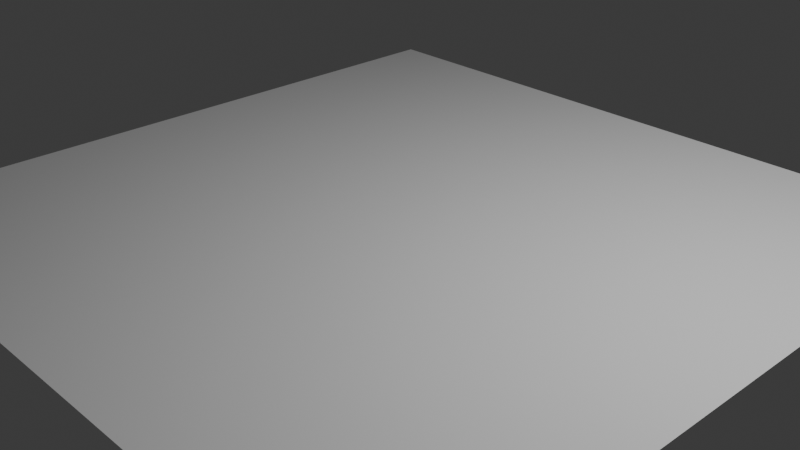 # Source: 10_VertexPaint.blend  (saved by Blender 4.4.32; exported with 4.5.12 LTS)
import bpy
from mathutils import Matrix  # noqa: F401  (used for matrix-valued properties, if any)

bpy.ops.wm.read_factory_settings(use_empty=True)
scene = bpy.context.scene
scene.name = 'Scene'

# ---- collections
col_collection = bpy.data.collections.new('Collection'); scene.collection.children.link(col_collection)

# ---- world
world_world = bpy.data.worlds.new('World'); scene.world = world_world
world_world.use_nodes = True; world_world.node_tree.nodes.clear()
_N = world_world.node_tree.nodes; _L = world_world.node_tree.links
n0 = _N.new('ShaderNodeOutputWorld'); n0.name = 'World Output'; n0.location = (300, 300)
n1 = _N.new('ShaderNodeBackground'); n1.name = 'Background'; n1.location = (10, 300)
n1.inputs[0].default_value = (0.05088, 0.05088, 0.05088, 1.0)
_L.new(n1.outputs[0], n0.inputs[0])
n0.is_active_output = True
world_world.color = (0.05088, 0.05088, 0.05088)
world_world.sun_shadow_jitter_overblur = 0.0

# ---- cameras
cam_camera = bpy.data.cameras.new('Camera')
cam_camera.clip_end = 100.0
cam_camera.ortho_scale = 7.314

# ---- lights
light_light = bpy.data.lights.new('Light', 'POINT')
light_light.energy = 1000.0
light_light.shadow_soft_size = 0.1

# ---- meshes
me_plane = bpy.data.meshes.new('Plane')
me_plane.from_pydata([(-1.0, -1.0, 0.0), (1.0, -1.0, 0.0), (-1.0, 1.0, 0.0), (1.0, 1.0, 0.0), (-1.0, 0.8182, 0.0), (-1.0, 0.6364, 0.0), (-1.0, 0.4545, 0.0), (-1.0, 0.2727, 0.0), (-1.0, 0.09091, 0.0), (-1.0, -0.09091, 0.0), (-1.0, -0.2727, 0.0), (-1.0, -0.4545, 0.0), (-1.0, -0.6364, 0.0), (-1.0, -0.8182, 0.0), (-0.8182, -1.0, 0.0), (-0.6364, -1.0, 0.0), (-0.4545, -1.0, 0.0), (-0.2727, -1.0, 0.0), (-0.09091, -1.0, 0.0), (0.09091, -1.0, 0.0), (0.2727, -1.0, 0.0), (0.4545, -1.0, 0.0), (0.6364, -1.0, 0.0), (0.8182, -1.0, 0.0), (1.0, -0.8182, 0.0), (1.0, -0.6364, 0.0), (1.0, -0.4545, 0.0), (1.0, -0.2727, 0.0), (1.0, -0.09091, 0.0), (1.0, 0.09091, 0.0), (1.0, 0.2727, 0.0), (1.0, 0.4545, 0.0), (1.0, 0.6364, 0.0), (1.0, 0.8182, 0.0), (0.8182, 1.0, 0.0), (0.6364, 1.0, 0.0), (0.4545, 1.0, 0.0), (0.2727, 1.0, 0.0), (0.09091, 1.0, 0.0), (-0.09091, 1.0, 0.0), (-0.2727, 1.0, 0.0), (-0.4545, 1.0, 0.0), (-0.6364, 1.0, 0.0), (-0.8182, 1.0, 0.0), (-0.8182, -0.8182, 0.0), (-0.8182, -0.6364, 0.0), (-0.8182, -0.4545, 0.0), (-0.8182, -0.2727, 0.0), (-0.8182, -0.09091, 0.0), (-0.8182, 0.09091, 0.0), (-0.8182, 0.2727, 0.0), (-0.8182, 0.4545, 0.0), (-0.8182, 0.6364, 0.0), (-0.8182, 0.8182, 0.0), (-0.6364, -0.8182, 0.0), (-0.6364, -0.6364, 0.0), (-0.6364, -0.4545, 0.0), (-0.6364, -0.2727, 0.0), (-0.6364, -0.09091, 0.0), (-0.6364, 0.09091, 0.0), (-0.6364, 0.2727, 0.0), (-0.6364, 0.4545, 0.0), (-0.6364, 0.6364, 0.0), (-0.6364, 0.8182, 0.0), (-0.4545, -0.8182, 0.0), (-0.4545, -0.6364, 0.0), (-0.4545, -0.4545, 0.0), (-0.4545, -0.2727, 0.0), (-0.4545, -0.09091, 0.0), (-0.4545, 0.09091, 0.0), (-0.4545, 0.2727, 0.0), (-0.4545, 0.4545, 0.0), (-0.4545, 0.6364, 0.0), (-0.4545, 0.8182, 0.0), (-0.2727, -0.8182, 0.0), (-0.2727, -0.6364, 0.0), (-0.2727, -0.4545, 0.0), (-0.2727, -0.2727, 0.0), (-0.2727, -0.09091, 0.0), (-0.2727, 0.09091, 0.0), (-0.2727, 0.2727, 0.0), (-0.2727, 0.4545, 0.0), (-0.2727, 0.6364, 0.0), (-0.2727, 0.8182, 0.0), (-0.09091, -0.8182, 0.0), (-0.09091, -0.6364, 0.0), (-0.09091, -0.4545, 0.0), (-0.09091, -0.2727, 0.0), (-0.09091, -0.09091, 0.0), (-0.09091, 0.09091, 0.0), (-0.09091, 0.2727, 0.0), (-0.09091, 0.4545, 0.0), (-0.09091, 0.6364, 0.0), (-0.09091, 0.8182, 0.0), (0.09091, -0.8182, 0.0), (0.09091, -0.6364, 0.0), (0.09091, -0.4545, 0.0), (0.09091, -0.2727, 0.0), (0.09091, -0.09091, 0.0), (0.09091, 0.09091, 0.0), (0.09091, 0.2727, 0.0), (0.09091, 0.4545, 0.0), (0.09091, 0.6364, 0.0), (0.09091, 0.8182, 0.0), (0.2727, -0.8182, 0.0), (0.2727, -0.6364, 0.0), (0.2727, -0.4545, 0.0), (0.2727, -0.2727, 0.0), (0.2727, -0.09091, 0.0), (0.2727, 0.09091, 0.0), (0.2727, 0.2727, 0.0), (0.2727, 0.4545, 0.0), (0.2727, 0.6364, 0.0), (0.2727, 0.8182, 0.0), (0.4545, -0.8182, 0.0), (0.4545, -0.6364, 0.0), (0.4545, -0.4545, 0.0), (0.4545, -0.2727, 0.0), (0.4545, -0.09091, 0.0), (0.4545, 0.09091, 0.0), (0.4545, 0.2727, 0.0), (0.4545, 0.4545, 0.0), (0.4545, 0.6364, 0.0), (0.4545, 0.8182, 0.0), (0.6364, -0.8182, 0.0), (0.6364, -0.6364, 0.0), (0.6364, -0.4545, 0.0), (0.6364, -0.2727, 0.0), (0.6364, -0.09091, 0.0), (0.6364, 0.09091, 0.0), (0.6364, 0.2727, 0.0), (0.6364, 0.4545, 0.0), (0.6364, 0.6364, 0.0), (0.6364, 0.8182, 0.0), (0.8182, -0.8182, 0.0), (0.8182, -0.6364, 0.0), (0.8182, -0.4545, 0.0), (0.8182, -0.2727, 0.0), (0.8182, -0.09091, 0.0), (0.8182, 0.09091, 0.0), (0.8182, 0.2727, 0.0), (0.8182, 0.4545, 0.0), (0.8182, 0.6364, 0.0), (0.8182, 0.8182, 0.0)], [], [(143, 33, 3, 34), (4, 53, 43, 2), (53, 63, 42, 43), (63, 73, 41, 42), (73, 83, 40, 41), (83, 93, 39, 40), (93, 103, 38, 39), (103, 113, 37, 38), (113, 123, 36, 37), (123, 133, 35, 36), (133, 143, 34, 35), (0, 14, 44, 13), (13, 44, 45, 12), (12, 45, 46, 11), (11, 46, 47, 10), (10, 47, 48, 9), (9, 48, 49, 8), (8, 49, 50, 7), (7, 50, 51, 6), (6, 51, 52, 5), (5, 52, 53, 4), (14, 15, 54, 44), (44, 54, 55, 45), (45, 55, 56, 46), (46, 56, 57, 47), (47, 57, 58, 48), (48, 58, 59, 49), (49, 59, 60, 50), (50, 60, 61, 51), (51, 61, 62, 52), (52, 62, 63, 53), (15, 16, 64, 54), (54, 64, 65, 55), (55, 65, 66, 56), (56, 66, 67, 57), (57, 67, 68, 58), (58, 68, 69, 59), (59, 69, 70, 60), (60, 70, 71, 61), (61, 71, 72, 62), (62, 72, 73, 63), (16, 17, 74, 64), (64, 74, 75, 65), (65, 75, 76, 66), (66, 76, 77, 67), (67, 77, 78, 68), (68, 78, 79, 69), (69, 79, 80, 70), (70, 80, 81, 71), (71, 81, 82, 72), (72, 82, 83, 73), (17, 18, 84, 74), (74, 84, 85, 75), (75, 85, 86, 76), (76, 86, 87, 77), (77, 87, 88, 78), (78, 88, 89, 79), (79, 89, 90, 80), (80, 90, 91, 81), (81, 91, 92, 82), (82, 92, 93, 83), (18, 19, 94, 84), (84, 94, 95, 85), (85, 95, 96, 86), (86, 96, 97, 87), (87, 97, 98, 88), (88, 98, 99, 89), (89, 99, 100, 90), (90, 100, 101, 91), (91, 101, 102, 92), (92, 102, 103, 93), (19, 20, 104, 94), (94, 104, 105, 95), (95, 105, 106, 96), (96, 106, 107, 97), (97, 107, 108, 98), (98, 108, 109, 99), (99, 109, 110, 100), (100, 110, 111, 101), (101, 111, 112, 102), (102, 112, 113, 103), (20, 21, 114, 104), (104, 114, 115, 105), (105, 115, 116, 106), (106, 116, 117, 107), (107, 117, 118, 108), (108, 118, 119, 109), (109, 119, 120, 110), (110, 120, 121, 111), (111, 121, 122, 112), (112, 122, 123, 113), (21, 22, 124, 114), (114, 124, 125, 115), (115, 125, 126, 116), (116, 126, 127, 117), (117, 127, 128, 118), (118, 128, 129, 119), (119, 129, 130, 120), (120, 130, 131, 121), (121, 131, 132, 122), (122, 132, 133, 123), (22, 23, 134, 124), (124, 134, 135, 125), (125, 135, 136, 126), (126, 136, 137, 127), (127, 137, 138, 128), (128, 138, 139, 129), (129, 139, 140, 130), (130, 140, 141, 131), (131, 141, 142, 132), (132, 142, 143, 133), (23, 1, 24, 134), (134, 24, 25, 135), (135, 25, 26, 136), (136, 26, 27, 137), (137, 27, 28, 138), (138, 28, 29, 139), (139, 29, 30, 140), (140, 30, 31, 141), (141, 31, 32, 142), (142, 32, 33, 143)])
_uv = me_plane.uv_layers.new(name='UVMap')
_uv.uv.foreach_set('vector', [0.9091, 0.9091, 1.0, 0.9091, 1.0, 1.0, 0.9091, 1.0, 0.0, 0.9091, 0.09091, 0.9091, 0.09091, 1.0, 0.0, 1.0, 0.09091, 0.9091, 0.1818, 0.9091, 0.1818, 1.0, 0.09091, 1.0, 0.1818, 0.9091, 0.2727, 0.9091, 0.2727, 1.0, 0.1818, 1.0, 0.2727, 0.9091, 0.3636, 0.9091, 0.3636, 1.0, 0.2727, 1.0, 0.3636, 0.9091, 0.4545, 0.9091, 0.4545, 1.0, 0.3636, 1.0, 0.4545, 0.9091, 0.5455, 0.9091, 0.5455, 1.0, 0.4545, 1.0, 0.5455, 0.9091, 0.6364, 0.9091, 0.6364, 1.0, 0.5455, 1.0, 0.6364, 0.9091, 0.7273, 0.9091, 0.7273, 1.0, 0.6364, 1.0, 0.7273, 0.9091, 0.8182, 0.9091, 0.8182, 1.0, 0.7273, 1.0, 0.8182, 0.9091, 0.9091, 0.9091, 0.9091, 1.0, 0.8182, 1.0, 0.0, 0.0, 0.09091, 0.0, 0.09091, 0.09091, 0.0, 0.09091, 0.0, 0.09091, 0.09091, 0.09091, 0.09091, 0.1818, 0.0, 0.1818, 0.0, 0.1818, 0.09091, 0.1818, 0.09091, 0.2727, 0.0, 0.2727, 0.0, 0.2727, 0.09091, 0.2727, 0.09091, 0.3636, 0.0, 0.3636, 0.0, 0.3636, 0.09091, 0.3636, 0.09091, 0.4545, 0.0, 0.4545, 0.0, 0.4545, 0.09091, 0.4545, 0.09091, 0.5455, 0.0, 0.5455, 0.0, 0.5455, 0.09091, 0.5455, 0.09091, 0.6364, 0.0, 0.6364, 0.0, 0.6364, 0.09091, 0.6364, 0.09091, 0.7273, 0.0, 0.7273, 0.0, 0.7273, 0.09091, 0.7273, 0.09091, 0.8182, 0.0, 0.8182, 0.0, 0.8182, 0.09091, 0.8182, 0.09091, 0.9091, 0.0, 0.9091, 0.09091, 0.0, 0.1818, 0.0, 0.1818, 0.09091, 0.09091, 0.09091, 0.09091, 0.09091, 0.1818, 0.09091, 0.1818, 0.1818, 0.09091, 0.1818, 0.09091, 0.1818, 0.1818, 0.1818, 0.1818, 0.2727, 0.09091, 0.2727, 0.09091, 0.2727, 0.1818, 0.2727, 0.1818, 0.3636, 0.09091, 0.3636, 0.09091, 0.3636, 0.1818, 0.3636, 0.1818, 0.4545, 0.09091, 0.4545, 0.09091, 0.4545, 0.1818, 0.4545, 0.1818, 0.5455, 0.09091, 0.5455, 0.09091, 0.5455, 0.1818, 0.5455, 0.1818, 0.6364, 0.09091, 0.6364, 0.09091, 0.6364, 0.1818, 0.6364, 0.1818, 0.7273, 0.09091, 0.7273, 0.09091, 0.7273, 0.1818, 0.7273, 0.1818, 0.8182, 0.09091, 0.8182, 0.09091, 0.8182, 0.1818, 0.8182, 0.1818, 0.9091, 0.09091, 0.9091, 0.1818, 0.0, 0.2727, 0.0, 0.2727, 0.09091, 0.1818, 0.09091, 0.1818, 0.09091, 0.2727, 0.09091, 0.2727, 0.1818, 0.1818, 0.1818, 0.1818, 0.1818, 0.2727, 0.1818, 0.2727, 0.2727, 0.1818, 0.2727, 0.1818, 0.2727, 0.2727, 0.2727, 0.2727, 0.3636, 0.1818, 0.3636, 0.1818, 0.3636, 0.2727, 0.3636, 0.2727, 0.4545, 0.1818, 0.4545, 0.1818, 0.4545, 0.2727, 0.4545, 0.2727, 0.5455, 0.1818, 0.5455, 0.1818, 0.5455, 0.2727, 0.5455, 0.2727, 0.6364, 0.1818, 0.6364, 0.1818, 0.6364, 0.2727, 0.6364, 0.2727, 0.7273, 0.1818, 0.7273, 0.1818, 0.7273, 0.2727, 0.7273, 0.2727, 0.8182, 0.1818, 0.8182, 0.1818, 0.8182, 0.2727, 0.8182, 0.2727, 0.9091, 0.1818, 0.9091, 0.2727, 0.0, 0.3636, 0.0, 0.3636, 0.09091, 0.2727, 0.09091, 0.2727, 0.09091, 0.3636, 0.09091, 0.3636, 0.1818, 0.2727, 0.1818, 0.2727, 0.1818, 0.3636, 0.1818, 0.3636, 0.2727, 0.2727, 0.2727, 0.2727, 0.2727, 0.3636, 0.2727, 0.3636, 0.3636, 0.2727, 0.3636, 0.2727, 0.3636, 0.3636, 0.3636, 0.3636, 0.4545, 0.2727, 0.4545, 0.2727, 0.4545, 0.3636, 0.4545, 0.3636, 0.5455, 0.2727, 0.5455, 0.2727, 0.5455, 0.3636, 0.5455, 0.3636, 0.6364, 0.2727, 0.6364, 0.2727, 0.6364, 0.3636, 0.6364, 0.3636, 0.7273, 0.2727, 0.7273, 0.2727, 0.7273, 0.3636, 0.7273, 0.3636, 0.8182, 0.2727, 0.8182, 0.2727, 0.8182, 0.3636, 0.8182, 0.3636, 0.9091, 0.2727, 0.9091, 0.3636, 0.0, 0.4545, 0.0, 0.4545, 0.09091, 0.3636, 0.09091, 0.3636, 0.09091, 0.4545, 0.09091, 0.4545, 0.1818, 0.3636, 0.1818, 0.3636, 0.1818, 0.4545, 0.1818, 0.4545, 0.2727, 0.3636, 0.2727, 0.3636, 0.2727, 0.4545, 0.2727, 0.4545, 0.3636, 0.3636, 0.3636, 0.3636, 0.3636, 0.4545, 0.3636, 0.4545, 0.4545, 0.3636, 0.4545, 0.3636, 0.4545, 0.4545, 0.4545, 0.4545, 0.5455, 0.3636, 0.5455, 0.3636, 0.5455, 0.4545, 0.5455, 0.4545, 0.6364, 0.3636, 0.6364, 0.3636, 0.6364, 0.4545, 0.6364, 0.4545, 0.7273, 0.3636, 0.7273, 0.3636, 0.7273, 0.4545, 0.7273, 0.4545, 0.8182, 0.3636, 0.8182, 0.3636, 0.8182, 0.4545, 0.8182, 0.4545, 0.9091, 0.3636, 0.9091, 0.4545, 0.0, 0.5455, 0.0, 0.5455, 0.09091, 0.4545, 0.09091, 0.4545, 0.09091, 0.5455, 0.09091, 0.5455, 0.1818, 0.4545, 0.1818, 0.4545, 0.1818, 0.5455, 0.1818, 0.5455, 0.2727, 0.4545, 0.2727, 0.4545, 0.2727, 0.5455, 0.2727, 0.5455, 0.3636, 0.4545, 0.3636, 0.4545, 0.3636, 0.5455, 0.3636, 0.5455, 0.4545, 0.4545, 0.4545, 0.4545, 0.4545, 0.5455, 0.4545, 0.5455, 0.5455, 0.4545, 0.5455, 0.4545, 0.5455, 0.5455, 0.5455, 0.5455, 0.6364, 0.4545, 0.6364, 0.4545, 0.6364, 0.5455, 0.6364, 0.5455, 0.7273, 0.4545, 0.7273, 0.4545, 0.7273, 0.5455, 0.7273, 0.5455, 0.8182, 0.4545, 0.8182, 0.4545, 0.8182, 0.5455, 0.8182, 0.5455, 0.9091, 0.4545, 0.9091, 0.5455, 0.0, 0.6364, 0.0, 0.6364, 0.09091, 0.5455, 0.09091, 0.5455, 0.09091, 0.6364, 0.09091, 0.6364, 0.1818, 0.5455, 0.1818, 0.5455, 0.1818, 0.6364, 0.1818, 0.6364, 0.2727, 0.5455, 0.2727, 0.5455, 0.2727, 0.6364, 0.2727, 0.6364, 0.3636, 0.5455, 0.3636, 0.5455, 0.3636, 0.6364, 0.3636, 0.6364, 0.4545, 0.5455, 0.4545, 0.5455, 0.4545, 0.6364, 0.4545, 0.6364, 0.5455, 0.5455, 0.5455, 0.5455, 0.5455, 0.6364, 0.5455, 0.6364, 0.6364, 0.5455, 0.6364, 0.5455, 0.6364, 0.6364, 0.6364, 0.6364, 0.7273, 0.5455, 0.7273, 0.5455, 0.7273, 0.6364, 0.7273, 0.6364, 0.8182, 0.5455, 0.8182, 0.5455, 0.8182, 0.6364, 0.8182, 0.6364, 0.9091, 0.5455, 0.9091, 0.6364, 0.0, 0.7273, 0.0, 0.7273, 0.09091, 0.6364, 0.09091, 0.6364, 0.09091, 0.7273, 0.09091, 0.7273, 0.1818, 0.6364, 0.1818, 0.6364, 0.1818, 0.7273, 0.1818, 0.7273, 0.2727, 0.6364, 0.2727, 0.6364, 0.2727, 0.7273, 0.2727, 0.7273, 0.3636, 0.6364, 0.3636, 0.6364, 0.3636, 0.7273, 0.3636, 0.7273, 0.4545, 0.6364, 0.4545, 0.6364, 0.4545, 0.7273, 0.4545, 0.7273, 0.5455, 0.6364, 0.5455, 0.6364, 0.5455, 0.7273, 0.5455, 0.7273, 0.6364, 0.6364, 0.6364, 0.6364, 0.6364, 0.7273, 0.6364, 0.7273, 0.7273, 0.6364, 0.7273, 0.6364, 0.7273, 0.7273, 0.7273, 0.7273, 0.8182, 0.6364, 0.8182, 0.6364, 0.8182, 0.7273, 0.8182, 0.7273, 0.9091, 0.6364, 0.9091, 0.7273, 0.0, 0.8182, 0.0, 0.8182, 0.09091, 0.7273, 0.09091, 0.7273, 0.09091, 0.8182, 0.09091, 0.8182, 0.1818, 0.7273, 0.1818, 0.7273, 0.1818, 0.8182, 0.1818, 0.8182, 0.2727, 0.7273, 0.2727, 0.7273, 0.2727, 0.8182, 0.2727, 0.8182, 0.3636, 0.7273, 0.3636, 0.7273, 0.3636, 0.8182, 0.3636, 0.8182, 0.4545, 0.7273, 0.4545, 0.7273, 0.4545, 0.8182, 0.4545, 0.8182, 0.5455, 0.7273, 0.5455, 0.7273, 0.5455, 0.8182, 0.5455, 0.8182, 0.6364, 0.7273, 0.6364, 0.7273, 0.6364, 0.8182, 0.6364, 0.8182, 0.7273, 0.7273, 0.7273, 0.7273, 0.7273, 0.8182, 0.7273, 0.8182, 0.8182, 0.7273, 0.8182, 0.7273, 0.8182, 0.8182, 0.8182, 0.8182, 0.9091, 0.7273, 0.9091, 0.8182, 0.0, 0.9091, 0.0, 0.9091, 0.09091, 0.8182, 0.09091, 0.8182, 0.09091, 0.9091, 0.09091, 0.9091, 0.1818, 0.8182, 0.1818, 0.8182, 0.1818, 0.9091, 0.1818, 0.9091, 0.2727, 0.8182, 0.2727, 0.8182, 0.2727, 0.9091, 0.2727, 0.9091, 0.3636, 0.8182, 0.3636, 0.8182, 0.3636, 0.9091, 0.3636, 0.9091, 0.4545, 0.8182, 0.4545, 0.8182, 0.4545, 0.9091, 0.4545, 0.9091, 0.5455, 0.8182, 0.5455, 0.8182, 0.5455, 0.9091, 0.5455, 0.9091, 0.6364, 0.8182, 0.6364, 0.8182, 0.6364, 0.9091, 0.6364, 0.9091, 0.7273, 0.8182, 0.7273, 0.8182, 0.7273, 0.9091, 0.7273, 0.9091, 0.8182, 0.8182, 0.8182, 0.8182, 0.8182, 0.9091, 0.8182, 0.9091, 0.9091, 0.8182, 0.9091, 0.9091, 0.0, 1.0, 0.0, 1.0, 0.09091, 0.9091, 0.09091, 0.9091, 0.09091, 1.0, 0.09091, 1.0, 0.1818, 0.9091, 0.1818, 0.9091, 0.1818, 1.0, 0.1818, 1.0, 0.2727, 0.9091, 0.2727, 0.9091, 0.2727, 1.0, 0.2727, 1.0, 0.3636, 0.9091, 0.3636, 0.9091, 0.3636, 1.0, 0.3636, 1.0, 0.4545, 0.9091, 0.4545, 0.9091, 0.4545, 1.0, 0.4545, 1.0, 0.5455, 0.9091, 0.5455, 0.9091, 0.5455, 1.0, 0.5455, 1.0, 0.6364, 0.9091, 0.6364, 0.9091, 0.6364, 1.0, 0.6364, 1.0, 0.7273, 0.9091, 0.7273, 0.9091, 0.7273, 1.0, 0.7273, 1.0, 0.8182, 0.9091, 0.8182, 0.9091, 0.8182, 1.0, 0.8182, 1.0, 0.9091, 0.9091, 0.9091])
_ca = me_plane.color_attributes.new('Attribute', 'BYTE_COLOR', 'CORNER')
_ca.data.foreach_set('color', [0.5149, 0.2159, 0.04092, 1.0, 0.5149, 0.2159, 0.04092, 1.0, 0.5149, 0.2159, 0.04092, 1.0, 0.5149, 0.2159, 0.04092, 1.0, 0.5149, 0.2159, 0.04092, 1.0, 0.5149, 0.2159, 0.04092, 1.0, 0.5149, 0.2159, 0.04092, 1.0, 0.5149, 0.2582, 0.1144, 1.0, 0.5149, 0.2159, 0.04092, 1.0, 0.5149, 0.2159, 0.04092, 1.0, 0.5149, 0.2159, 0.04092, 1.0, 0.5149, 0.2159, 0.04092, 1.0, 0.5149, 0.2159, 0.04092, 1.0, 0.5149, 0.2159, 0.04092, 1.0, 0.5149, 0.2159, 0.04092, 1.0, 0.5149, 0.2159, 0.04092, 1.0, 0.5149, 0.2159, 0.04092, 1.0, 0.5149, 0.2159, 0.04092, 1.0, 0.5149, 0.2159, 0.04092, 1.0, 0.5149, 0.2159, 0.04092, 1.0, 0.5149, 0.2159, 0.04092, 1.0, 0.5149, 0.2159, 0.04092, 1.0, 0.5149, 0.2159, 0.04092, 1.0, 0.5149, 0.2159, 0.04092, 1.0, 0.5149, 0.2159, 0.04092, 1.0, 0.5149, 0.2159, 0.04092, 1.0, 0.5149, 0.2159, 0.04092, 1.0, 0.5149, 0.2159, 0.04092, 1.0, 0.5149, 0.2159, 0.04092, 1.0, 0.5149, 0.2159, 0.04092, 1.0, 0.5149, 0.2159, 0.04092, 1.0, 0.5149, 0.2159, 0.04092, 1.0, 0.5149, 0.2159, 0.04092, 1.0, 0.5149, 0.2159, 0.04092, 1.0, 0.5149, 0.2159, 0.04092, 1.0, 0.5149, 0.2159, 0.04092, 1.0, 0.5149, 0.2159, 0.04092, 1.0, 0.5149, 0.2159, 0.04092, 1.0, 0.5149, 0.2159, 0.04092, 1.0, 0.5149, 0.2159, 0.04092, 1.0, 0.5149, 0.2159, 0.04092, 1.0, 0.5149, 0.2159, 0.04092, 1.0, 0.5149, 0.2159, 0.04092, 1.0, 0.5149, 0.2159, 0.04092, 1.0, 0.5149, 0.2159, 0.04092, 1.0, 0.5149, 0.2159, 0.04092, 1.0, 0.5149, 0.2159, 0.04092, 1.0, 0.5149, 0.2159, 0.04092, 1.0, 0.5149, 0.2159, 0.04092, 1.0, 0.5149, 0.2159, 0.04092, 1.0, 0.5149, 0.2159, 0.04092, 1.0, 0.5149, 0.2159, 0.04092, 1.0, 0.5149, 0.2159, 0.04092, 1.0, 0.5149, 0.2159, 0.04092, 1.0, 0.5149, 0.2705, 0.05286, 1.0, 0.5149, 0.3613, 0.07227, 1.0, 0.5149, 0.3613, 0.07227, 1.0, 0.5149, 0.2705, 0.05286, 1.0, 0.5149, 0.4508, 0.09084, 1.0, 0.5149, 0.4508, 0.09084, 1.0, 0.5149, 0.4508, 0.09084, 1.0, 0.5149, 0.4508, 0.09084, 1.0, 0.5149, 0.2159, 0.04092, 1.0, 0.5149, 0.4508, 0.09084, 1.0, 0.5149, 0.4508, 0.09084, 1.0, 0.5149, 0.2159, 0.04092, 1.0, 0.5149, 0.2159, 0.04092, 1.0, 0.5149, 0.4508, 0.09084, 1.0, 0.5149, 0.4508, 0.09084, 1.0, 0.5149, 0.2159, 0.04092, 1.0, 0.5149, 0.3813, 0.07619, 1.0, 0.5149, 0.4508, 0.09084, 1.0, 0.5149, 0.4508, 0.09084, 1.0, 0.5149, 0.3813, 0.07619, 1.0, 0.5149, 0.4508, 0.09084, 1.0, 0.5149, 0.4287, 0.0865, 1.0, 0.5149, 0.4287, 0.0865, 1.0, 0.5149, 0.4508, 0.09084, 1.0, 0.5149, 0.2159, 0.04092, 1.0, 0.5149, 0.2159, 0.04092, 1.0, 0.5149, 0.2159, 0.04092, 1.0, 0.5149, 0.2159, 0.04092, 1.0, 0.5149, 0.2159, 0.04092, 1.0, 0.5149, 0.2159, 0.04092, 1.0, 0.5149, 0.2159, 0.04092, 1.0, 0.5149, 0.2159, 0.04092, 1.0, 0.5149, 0.2159, 0.04092, 1.0, 0.5149, 0.2159, 0.04092, 1.0, 0.5149, 0.2159, 0.04092, 1.0, 0.5149, 0.2159, 0.04092, 1.0, 0.5149, 0.3763, 0.07619, 1.0, 0.5149, 0.2159, 0.04092, 1.0, 0.5149, 0.2159, 0.04092, 1.0, 0.5149, 0.3763, 0.07619, 1.0, 0.5149, 0.4508, 0.09084, 1.0, 0.5149, 0.2705, 0.05286, 1.0, 0.5149, 0.2705, 0.05286, 1.0, 0.5149, 0.4508, 0.09084, 1.0, 0.5149, 0.4508, 0.09084, 1.0, 0.5149, 0.4508, 0.09084, 1.0, 0.5149, 0.4508, 0.09084, 1.0, 0.5149, 0.4508, 0.09084, 1.0, 0.5149, 0.2159, 0.04092, 1.0, 0.5149, 0.2159, 0.04092, 1.0, 0.5149, 0.2159, 0.04092, 1.0, 0.5149, 0.2159, 0.04092, 1.0, 0.5149, 0.2159, 0.04092, 1.0, 0.5149, 0.2159, 0.04092, 1.0, 0.5149, 0.2159, 0.04092, 1.0, 0.5149, 0.2159, 0.04092, 1.0, 0.5149, 0.2159, 0.04092, 1.0, 0.5149, 0.3813, 0.07619, 1.0, 0.5149, 0.3813, 0.07619, 1.0, 0.5149, 0.2159, 0.04092, 1.0, 0.5149, 0.4508, 0.09084, 1.0, 0.5149, 0.4508, 0.09084, 1.0, 0.5149, 0.4508, 0.09084, 1.0, 0.5149, 0.4508, 0.09084, 1.0, 0.5149, 0.2705, 0.05286, 1.0, 0.5149, 0.2159, 0.04092, 1.0, 0.5149, 0.2159, 0.04092, 1.0, 0.5149, 0.2705, 0.05286, 1.0, 0.5149, 0.2159, 0.04092, 1.0, 0.5149, 0.2159, 0.04092, 1.0, 0.5149, 0.2159, 0.04092, 1.0, 0.5149, 0.2159, 0.04092, 1.0, 0.5149, 0.2307, 0.06125, 1.0, 0.5149, 0.2159, 0.04092, 1.0, 0.5149, 0.2159, 0.04092, 1.0, 0.5149, 0.2307, 0.06125, 1.0, 0.5149, 0.4508, 0.09084, 1.0, 0.5149, 0.3763, 0.07619, 1.0, 0.5149, 0.3763, 0.07619, 1.0, 0.5149, 0.4508, 0.09084, 1.0, 0.5149, 0.4508, 0.09084, 1.0, 0.5149, 0.4508, 0.09084, 1.0, 0.5149, 0.4508, 0.09084, 1.0, 0.5149, 0.4508, 0.09084, 1.0, 0.5149, 0.4508, 0.09084, 1.0, 0.5149, 0.4508, 0.09084, 1.0, 0.5149, 0.4508, 0.09084, 1.0, 0.5149, 0.4508, 0.09084, 1.0, 0.5149, 0.2159, 0.04092, 1.0, 0.5149, 0.2159, 0.04092, 1.0, 0.5149, 0.2159, 0.04092, 1.0, 0.5149, 0.2159, 0.04092, 1.0, 0.5149, 0.2159, 0.04092, 1.0, 0.5149, 0.2159, 0.04092, 1.0, 0.5149, 0.2159, 0.04092, 1.0, 0.5149, 0.2159, 0.04092, 1.0, 0.5149, 0.2159, 0.04092, 1.0, 0.5149, 0.2159, 0.04092, 1.0, 0.5149, 0.2159, 0.04092, 1.0, 0.5149, 0.2159, 0.04092, 1.0, 0.5149, 0.4452, 0.08866, 1.0, 0.5149, 0.4508, 0.09084, 1.0, 0.5149, 0.4508, 0.09084, 1.0, 0.5149, 0.4452, 0.08866, 1.0, 0.5149, 0.4508, 0.09084, 1.0, 0.5149, 0.2705, 0.05286, 1.0, 0.5149, 0.2705, 0.05286, 1.0, 0.5149, 0.4508, 0.09084, 1.0, 0.5149, 0.2159, 0.04092, 1.0, 0.5149, 0.2159, 0.04092, 1.0, 0.5149, 0.2159, 0.04092, 1.0, 0.5149, 0.4851, 0.5149, 1.0, 0.5149, 0.4735, 0.4969, 1.0, 0.5149, 0.2307, 0.06125, 1.0, 0.5149, 0.2307, 0.06125, 1.0, 0.5149, 0.4735, 0.4969, 1.0, 0.5149, 0.4508, 0.09084, 1.0, 0.5149, 0.4508, 0.09084, 1.0, 0.5149, 0.4508, 0.09084, 1.0, 0.5149, 0.4508, 0.09084, 1.0, 0.5149, 0.4508, 0.09084, 1.0, 0.5149, 0.4508, 0.09084, 1.0, 0.5149, 0.4508, 0.09084, 1.0, 0.5149, 0.4508, 0.09084, 1.0, 0.5149, 0.4508, 0.09084, 1.0, 0.5149, 0.4508, 0.09084, 1.0, 0.5149, 0.4508, 0.09084, 1.0, 0.5149, 0.4508, 0.09084, 1.0, 0.5149, 0.4508, 0.09084, 1.0, 0.5149, 0.2159, 0.04092, 1.0, 0.5149, 0.2159, 0.04092, 1.0, 0.5149, 0.4508, 0.09084, 1.0, 0.5149, 0.2159, 0.04092, 1.0, 0.5149, 0.2159, 0.04092, 1.0, 0.5149, 0.2159, 0.04092, 1.0, 0.5149, 0.2159, 0.04092, 1.0, 0.5149, 0.2159, 0.04092, 1.0, 0.5149, 0.2159, 0.04092, 1.0, 0.5149, 0.2159, 0.04092, 1.0, 0.5149, 0.2159, 0.04092, 1.0, 0.5149, 0.4508, 0.09084, 1.0, 0.5149, 0.4452, 0.08866, 1.0, 0.5149, 0.4452, 0.08866, 1.0, 0.5149, 0.4508, 0.09084, 1.0, 0.5149, 0.4508, 0.09084, 1.0, 0.5149, 0.4508, 0.09084, 1.0, 0.5149, 0.4508, 0.09084, 1.0, 0.5149, 0.4508, 0.09084, 1.0, 0.5149, 0.2159, 0.04092, 1.0, 0.5149, 0.2159, 0.04092, 1.0, 0.5149, 0.4851, 0.5149, 1.0, 0.5149, 0.3278, 0.2307, 1.0, 0.5149, 0.2159, 0.04092, 1.0, 0.5149, 0.4735, 0.4969, 1.0, 0.5149, 0.4735, 0.4969, 1.0, 0.5149, 0.2159, 0.04092, 1.0, 0.5149, 0.2159, 0.04092, 1.0, 0.5149, 0.4508, 0.09084, 1.0, 0.5149, 0.4508, 0.09084, 1.0, 0.5149, 0.2159, 0.04092, 1.0, 0.5149, 0.4508, 0.09084, 1.0, 0.5149, 0.4508, 0.09084, 1.0, 0.5149, 0.4508, 0.09084, 1.0, 0.5149, 0.4508, 0.09084, 1.0, 0.5149, 0.4508, 0.09084, 1.0, 0.5149, 0.4508, 0.09084, 1.0, 0.5149, 0.4508, 0.09084, 1.0, 0.5149, 0.4508, 0.09084, 1.0, 0.5149, 0.4508, 0.09084, 1.0, 0.5149, 0.4508, 0.09084, 1.0, 0.5149, 0.4508, 0.09084, 1.0, 0.5149, 0.4508, 0.09084, 1.0, 0.5149, 0.4508, 0.09084, 1.0, 0.5149, 0.2159, 0.04092, 1.0, 0.5149, 0.2159, 0.04092, 1.0, 0.5149, 0.4508, 0.09084, 1.0, 0.5149, 0.4508, 0.09084, 1.0, 0.5149, 0.2159, 0.04092, 1.0, 0.5149, 0.2159, 0.04092, 1.0, 0.5149, 0.4508, 0.09084, 1.0, 0.5149, 0.4508, 0.09084, 1.0, 0.5149, 0.4508, 0.09084, 1.0, 0.5149, 0.4508, 0.09084, 1.0, 0.5149, 0.4508, 0.09084, 1.0, 0.5149, 0.4508, 0.09084, 1.0, 0.5149, 0.4508, 0.09084, 1.0, 0.5149, 0.4508, 0.09084, 1.0, 0.5149, 0.4508, 0.09084, 1.0, 0.5149, 0.2159, 0.04092, 1.0, 0.5149, 0.2159, 0.04092, 1.0, 0.5149, 0.3278, 0.2307, 1.0, 0.5149, 0.3278, 0.2307, 1.0, 0.5149, 0.2159, 0.04092, 1.0, 0.5149, 0.2159, 0.04092, 1.0, 0.5149, 0.2159, 0.04092, 1.0, 0.5149, 0.2159, 0.04092, 1.0, 0.5149, 0.2159, 0.04092, 1.0, 0.5149, 0.2159, 0.04092, 1.0, 0.5149, 0.2159, 0.04092, 1.0, 0.5149, 0.2159, 0.04092, 1.0, 0.5149, 0.4508, 0.09084, 1.0, 0.5149, 0.4508, 0.09084, 1.0, 0.5149, 0.4508, 0.09084, 1.0, 0.5149, 0.4508, 0.09084, 1.0, 0.5149, 0.4508, 0.09084, 1.0, 0.5149, 0.4508, 0.09084, 1.0, 0.5149, 0.4508, 0.09084, 1.0, 0.5149, 0.4508, 0.09084, 1.0, 0.5149, 0.4508, 0.09084, 1.0, 0.5149, 0.4508, 0.09084, 1.0, 0.5149, 0.4508, 0.09084, 1.0, 0.5149, 0.4508, 0.09084, 1.0, 0.5149, 0.4508, 0.09084, 1.0, 0.5149, 0.4508, 0.09084, 1.0, 0.5149, 0.4508, 0.09084, 1.0, 0.5149, 0.4508, 0.09084, 1.0, 0.5149, 0.4508, 0.09084, 1.0, 0.5149, 0.4508, 0.09084, 1.0, 0.5149, 0.4508, 0.09084, 1.0, 0.5149, 0.4508, 0.09084, 1.0, 0.5149, 0.4508, 0.09084, 1.0, 0.5149, 0.4508, 0.09084, 1.0, 0.5149, 0.4508, 0.09084, 1.0, 0.5149, 0.4508, 0.09084, 1.0, 0.5149, 0.4508, 0.09084, 1.0, 0.5149, 0.4508, 0.09084, 1.0, 0.5149, 0.4508, 0.09084, 1.0, 0.5149, 0.4508, 0.09084, 1.0, 0.5149, 0.2159, 0.04092, 1.0, 0.5149, 0.2159, 0.04092, 1.0, 0.5149, 0.3278, 0.2307, 1.0, 0.5149, 0.4851, 0.5149, 1.0, 0.5149, 0.4735, 0.4969, 1.0, 0.5149, 0.2159, 0.04092, 1.0, 0.5149, 0.2159, 0.04092, 1.0, 0.5149, 0.4735, 0.4969, 1.0, 0.5149, 0.4508, 0.09084, 1.0, 0.5149, 0.2159, 0.04092, 1.0, 0.5149, 0.2159, 0.04092, 1.0, 0.5149, 0.4508, 0.09084, 1.0, 0.5149, 0.4508, 0.09084, 1.0, 0.5149, 0.4508, 0.09084, 1.0, 0.5149, 0.4508, 0.09084, 1.0, 0.5149, 0.4508, 0.09084, 1.0, 0.5149, 0.4508, 0.09084, 1.0, 0.5149, 0.4508, 0.09084, 1.0, 0.5149, 0.4508, 0.09084, 1.0, 0.5149, 0.4508, 0.09084, 1.0, 0.5149, 0.4508, 0.09084, 1.0, 0.5149, 0.4508, 0.09084, 1.0, 0.5149, 0.4508, 0.09084, 1.0, 0.5149, 0.4508, 0.09084, 1.0, 0.5149, 0.4508, 0.09084, 1.0, 0.5149, 0.4508, 0.09084, 1.0, 0.5149, 0.4508, 0.09084, 1.0, 0.5149, 0.4508, 0.09084, 1.0, 0.5149, 0.4508, 0.09084, 1.0, 0.5149, 0.4508, 0.09084, 1.0, 0.5149, 0.4508, 0.09084, 1.0, 0.5149, 0.4508, 0.09084, 1.0, 0.5149, 0.4508, 0.09084, 1.0, 0.5149, 0.4508, 0.09084, 1.0, 0.5149, 0.4508, 0.09084, 1.0, 0.5149, 0.4508, 0.09084, 1.0, 0.5149, 0.4508, 0.09084, 1.0, 0.5149, 0.4508, 0.09084, 1.0, 0.5149, 0.4508, 0.09084, 1.0, 0.5149, 0.4508, 0.09084, 1.0, 0.5149, 0.2159, 0.04092, 1.0, 0.5149, 0.2159, 0.04092, 1.0, 0.5149, 0.4851, 0.5149, 1.0, 0.5149, 0.3968, 0.3515, 1.0, 0.5149, 0.4678, 0.4793, 1.0, 0.5149, 0.4735, 0.4969, 1.0, 0.5149, 0.4735, 0.4969, 1.0, 0.5149, 0.4678, 0.4793, 1.0, 0.5149, 0.4508, 0.09084, 1.0, 0.5149, 0.4508, 0.09084, 1.0, 0.5149, 0.4508, 0.09084, 1.0, 0.5149, 0.4508, 0.09084, 1.0, 0.5149, 0.4508, 0.09084, 1.0, 0.5149, 0.4508, 0.09084, 1.0, 0.5149, 0.4508, 0.09084, 1.0, 0.5149, 0.4508, 0.09084, 1.0, 0.5149, 0.4508, 0.09084, 1.0, 0.5149, 0.4508, 0.09084, 1.0, 0.5149, 0.4508, 0.09084, 1.0, 0.5149, 0.4508, 0.09084, 1.0, 0.5149, 0.4508, 0.09084, 1.0, 0.5149, 0.4508, 0.09084, 1.0, 0.5149, 0.4508, 0.09084, 1.0, 0.5149, 0.4508, 0.09084, 1.0, 0.5149, 0.2159, 0.04092, 1.0, 0.5149, 0.4508, 0.09084, 1.0, 0.5149, 0.4508, 0.09084, 1.0, 0.5149, 0.2159, 0.04092, 1.0, 0.5149, 0.2159, 0.04092, 1.0, 0.5149, 0.4508, 0.09084, 1.0, 0.5149, 0.4508, 0.09084, 1.0, 0.5149, 0.2159, 0.04092, 1.0, 0.5149, 0.4508, 0.09084, 1.0, 0.5149, 0.4508, 0.09084, 1.0, 0.5149, 0.4508, 0.09084, 1.0, 0.5149, 0.4508, 0.09084, 1.0, 0.5149, 0.4508, 0.09084, 1.0, 0.5149, 0.4508, 0.09084, 1.0, 0.5149, 0.4508, 0.09084, 1.0, 0.5149, 0.4508, 0.09084, 1.0, 0.5149, 0.2159, 0.04092, 1.0, 0.5149, 0.2159, 0.04092, 1.0, 0.5149, 0.3968, 0.3515, 1.0, 0.5149, 0.2159, 0.04092, 1.0, 0.5149, 0.2159, 0.04092, 1.0, 0.5149, 0.4678, 0.4793, 1.0, 0.5149, 0.4678, 0.4793, 1.0, 0.5149, 0.2159, 0.04092, 1.0, 0.5149, 0.4452, 0.09084, 1.0, 0.5149, 0.4508, 0.09084, 1.0, 0.5149, 0.4508, 0.09084, 1.0, 0.5149, 0.4452, 0.09084, 1.0, 0.5149, 0.4508, 0.09084, 1.0, 0.5149, 0.4508, 0.09084, 1.0, 0.5149, 0.4508, 0.09084, 1.0, 0.5149, 0.4508, 0.09084, 1.0, 0.5149, 0.4508, 0.09084, 1.0, 0.5149, 0.4508, 0.09084, 1.0, 0.5149, 0.4508, 0.09084, 1.0, 0.5149, 0.4508, 0.09084, 1.0, 0.5149, 0.2423, 0.04667, 1.0, 0.5149, 0.4508, 0.09084, 1.0, 0.5149, 0.4508, 0.09084, 1.0, 0.5149, 0.2423, 0.04667, 1.0, 0.5149, 0.2159, 0.04092, 1.0, 0.5149, 0.2159, 0.04092, 1.0, 0.5149, 0.2159, 0.04092, 1.0, 0.5149, 0.2159, 0.04092, 1.0, 0.5149, 0.2159, 0.04092, 1.0, 0.5149, 0.2159, 0.04092, 1.0, 0.5149, 0.2159, 0.04092, 1.0, 0.5149, 0.2159, 0.04092, 1.0, 0.5149, 0.4621, 0.1912, 1.0, 0.5149, 0.4508, 0.09084, 1.0, 0.5149, 0.4508, 0.09084, 1.0, 0.5149, 0.4621, 0.1912, 1.0, 0.5149, 0.4851, 0.5149, 1.0, 0.5149, 0.4508, 0.09084, 1.0, 0.5149, 0.4508, 0.09084, 1.0, 0.5149, 0.4851, 0.5149, 1.0, 0.5149, 0.2159, 0.04092, 1.0, 0.5149, 0.2159, 0.04092, 1.0, 0.5149, 0.2159, 0.04092, 1.0, 0.5149, 0.2159, 0.04092, 1.0, 0.5149, 0.2159, 0.04092, 1.0, 0.5149, 0.2159, 0.04092, 1.0, 0.5149, 0.2159, 0.04092, 1.0, 0.5149, 0.2159, 0.04092, 1.0, 0.5149, 0.2159, 0.04092, 1.0, 0.5149, 0.4452, 0.09084, 1.0, 0.5149, 0.4452, 0.09084, 1.0, 0.5149, 0.2159, 0.04092, 1.0, 0.5149, 0.4735, 0.3763, 1.0, 0.5149, 0.4508, 0.09084, 1.0, 0.5149, 0.4508, 0.09084, 1.0, 0.5149, 0.4735, 0.3763, 1.0, 0.5149, 0.4851, 0.5149, 1.0, 0.5149, 0.4508, 0.09084, 1.0, 0.5149, 0.4508, 0.09084, 1.0, 0.5149, 0.4851, 0.5149, 1.0, 0.5149, 0.4851, 0.5149, 1.0, 0.5149, 0.2423, 0.04667, 1.0, 0.5149, 0.2423, 0.04667, 1.0, 0.5149, 0.4851, 0.5149, 1.0, 0.5149, 0.2159, 0.04092, 1.0, 0.5149, 0.2159, 0.04092, 1.0, 0.5149, 0.2159, 0.04092, 1.0, 0.5149, 0.2159, 0.04092, 1.0, 0.5149, 0.2542, 0.1022, 1.0, 0.5149, 0.2159, 0.04092, 1.0, 0.5149, 0.2159, 0.04092, 1.0, 0.5149, 0.2542, 0.1022, 1.0, 0.5149, 0.4851, 0.5149, 1.0, 0.5149, 0.4621, 0.1912, 1.0, 0.5149, 0.4621, 0.1912, 1.0, 0.5149, 0.4851, 0.5149, 1.0, 0.5149, 0.2159, 0.04092, 1.0, 0.5149, 0.4851, 0.5149, 1.0, 0.5149, 0.4851, 0.5149, 1.0, 0.5149, 0.2159, 0.04092, 1.0, 0.5149, 0.2159, 0.04092, 1.0, 0.5149, 0.2159, 0.04092, 1.0, 0.5149, 0.2159, 0.04092, 1.0, 0.5149, 0.2159, 0.04092, 1.0, 0.5149, 0.2159, 0.04092, 1.0, 0.5149, 0.2159, 0.04092, 1.0, 0.5149, 0.2159, 0.04092, 1.0, 0.5149, 0.2159, 0.04092, 1.0, 0.5149, 0.2159, 0.04092, 1.0, 0.5149, 0.2159, 0.04092, 1.0, 0.5149, 0.2159, 0.04092, 1.0, 0.5149, 0.2159, 0.04092, 1.0, 0.5149, 0.4793, 0.5029, 1.0, 0.5149, 0.4735, 0.3763, 1.0, 0.5149, 0.4735, 0.3763, 1.0, 0.5149, 0.4793, 0.5029, 1.0, 0.5149, 0.4851, 0.5149, 1.0, 0.5149, 0.4851, 0.5149, 1.0, 0.5149, 0.4851, 0.5149, 1.0, 0.5149, 0.4851, 0.5149, 1.0, 0.5149, 0.4851, 0.5149, 1.0, 0.5149, 0.4851, 0.5149, 1.0, 0.5149, 0.4851, 0.5149, 1.0, 0.5149, 0.4851, 0.5149, 1.0, 0.5149, 0.4851, 0.5149, 1.0, 0.5149, 0.2159, 0.04092, 1.0, 0.5149, 0.2159, 0.04092, 1.0, 0.5149, 0.4851, 0.5149, 1.0, 0.5149, 0.4851, 0.5149, 1.0, 0.5149, 0.2542, 0.1022, 1.0, 0.5149, 0.2542, 0.1022, 1.0, 0.5149, 0.4851, 0.5149, 1.0, 0.5149, 0.4851, 0.5149, 1.0, 0.5149, 0.4851, 0.5149, 1.0, 0.5149, 0.4851, 0.5149, 1.0, 0.5149, 0.4851, 0.5149, 1.0, 0.5149, 0.2159, 0.04092, 1.0, 0.5149, 0.2159, 0.04092, 1.0, 0.5149, 0.2159, 0.04092, 1.0, 0.5149, 0.2159, 0.04092, 1.0, 0.5149, 0.2159, 0.04092, 1.0, 0.5149, 0.2159, 0.04092, 1.0])
me_plane.update()

# ---- objects
ob_light = bpy.data.objects.new('Light', light_light)
ob_camera = bpy.data.objects.new('Camera', cam_camera)
ob_plane = bpy.data.objects.new('Plane', me_plane)

# ---- transforms, parenting, visibility, modifiers, constraints
ob_light.location = (4.076, 1.005, 5.904)
ob_light.rotation_euler = (0.6503, 0.05522, 1.866)
ob_light.lock_rotations_4d = False
ob_light.empty_display_type = 'ARROWS'
ob_light.color = (0.0, 0.0, 0.0, 0.0)
ob_light.lineart.crease_threshold = 0.0
ob_camera.location = (7.359, -6.926, 4.958)
ob_camera.rotation_euler = (1.109, 0.0, 0.8149)
ob_camera.lock_rotations_4d = False
ob_camera.empty_display_type = 'ARROWS'
ob_camera.color = (0.0, 0.0, 0.0, 0.0)
ob_camera.display_type = 'WIRE'
ob_camera.lineart.crease_threshold = 0.0
ob_plane.location = (0.0, 0.0, 0.0)
ob_plane.scale = (3.993, 3.993, 3.993)

# ---- collection membership
col_collection.objects.link(ob_light)
col_collection.objects.link(ob_camera)
col_collection.objects.link(ob_plane)

# ---- scene / render settings (as saved in the file)
scene.camera = ob_camera
scene.frame_start = 1; scene.frame_end = 250; scene.frame_set(1)
scene.render.engine = 'BLENDER_EEVEE_NEXT'
bpy.context.view_layer.update()
